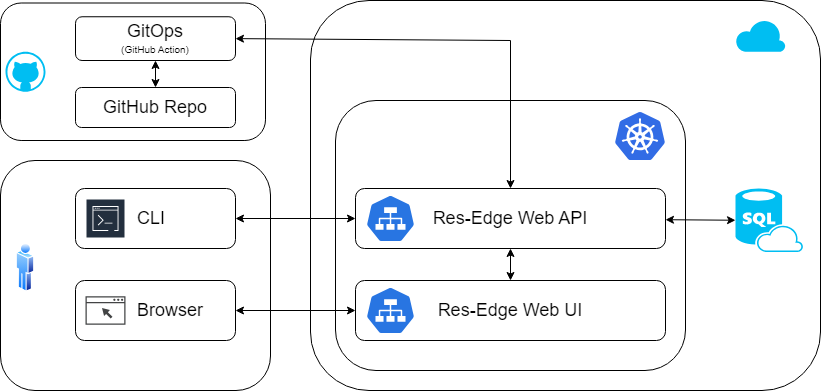

The diagram above was exported from draw.io. Its source (the exported page's mxGraphModel, read from the mxfile embedded in the PNG):
<mxGraphModel dx="1112" dy="830" grid="1" gridSize="10" guides="1" tooltips="1" connect="1" arrows="1" fold="1" page="0" pageScale="1" pageWidth="850" pageHeight="1100" background="none" math="0" shadow="0">
  <root>
    <mxCell id="0" />
    <mxCell id="1" parent="0" />
    <mxCell id="3kOgJL1zTOjElAq58ULS-20" value="" style="rounded=1;whiteSpace=wrap;html=1;fontSize=18;align=left;verticalAlign=top;spacingLeft=60;spacingTop=24;" vertex="1" parent="1">
      <mxGeometry x="15" y="180" width="270" height="230" as="geometry" />
    </mxCell>
    <mxCell id="3kOgJL1zTOjElAq58ULS-1" value="&lt;h1 style=&quot;font-size: 24px;&quot;&gt;&lt;br&gt;&lt;/h1&gt;" style="rounded=1;whiteSpace=wrap;html=1;align=left;verticalAlign=top;fontSize=24;spacingLeft=90;" vertex="1" parent="1">
      <mxGeometry x="325" y="20" width="510" height="390" as="geometry" />
    </mxCell>
    <mxCell id="3kOgJL1zTOjElAq58ULS-2" value="" style="verticalLabelPosition=bottom;html=1;verticalAlign=top;align=center;strokeColor=none;fillColor=#00BEF2;shape=mxgraph.azure.sql_database_sql_azure;" vertex="1" parent="1">
      <mxGeometry x="750" y="208" width="67.5" height="63.5" as="geometry" />
    </mxCell>
    <mxCell id="3kOgJL1zTOjElAq58ULS-19" value="" style="verticalLabelPosition=bottom;html=1;verticalAlign=top;align=center;strokeColor=none;fillColor=#00BEF2;shape=mxgraph.azure.cloud;" vertex="1" parent="1">
      <mxGeometry x="750" y="38.75" width="50" height="32.5" as="geometry" />
    </mxCell>
    <mxCell id="3kOgJL1zTOjElAq58ULS-21" value="" style="image;aspect=fixed;perimeter=ellipsePerimeter;html=1;align=center;shadow=0;dashed=0;spacingTop=3;image=img/lib/active_directory/user.svg;" vertex="1" parent="1">
      <mxGeometry x="30.75" y="262.25" width="18.5" height="50" as="geometry" />
    </mxCell>
    <mxCell id="3kOgJL1zTOjElAq58ULS-13" value="CLI" style="rounded=1;whiteSpace=wrap;html=1;fontSize=18;fontStyle=0;verticalAlign=middle;align=left;spacingLeft=60;" vertex="1" parent="1">
      <mxGeometry x="90" y="208" width="160" height="60" as="geometry" />
    </mxCell>
    <mxCell id="3kOgJL1zTOjElAq58ULS-24" value="" style="sketch=0;outlineConnect=0;fontColor=#232F3E;gradientColor=none;strokeColor=#ffffff;fillColor=#232F3E;dashed=0;verticalLabelPosition=middle;verticalAlign=bottom;align=center;html=1;whiteSpace=wrap;fontSize=10;fontStyle=1;spacing=3;shape=mxgraph.aws4.productIcon;prIcon=mxgraph.aws4.command_line_interface;" vertex="1" parent="1">
      <mxGeometry x="100" y="218" width="40" height="40" as="geometry" />
    </mxCell>
    <mxCell id="3kOgJL1zTOjElAq58ULS-26" value="Browser" style="rounded=1;whiteSpace=wrap;html=1;fontSize=18;fontStyle=0;verticalAlign=middle;align=left;spacingLeft=60;" vertex="1" parent="1">
      <mxGeometry x="90" y="300" width="160" height="60" as="geometry" />
    </mxCell>
    <mxCell id="3kOgJL1zTOjElAq58ULS-22" value="" style="sketch=0;pointerEvents=1;shadow=0;dashed=0;html=1;strokeColor=none;fillColor=#434445;aspect=fixed;labelPosition=center;verticalLabelPosition=bottom;verticalAlign=top;align=center;outlineConnect=0;shape=mxgraph.vvd.web_browser;" vertex="1" parent="1">
      <mxGeometry x="100" y="315.8" width="40" height="28.4" as="geometry" />
    </mxCell>
    <mxCell id="3kOgJL1zTOjElAq58ULS-4" value="" style="rounded=1;whiteSpace=wrap;html=1;fontSize=24;verticalAlign=top;spacingTop=15;align=left;spacingLeft=90;" vertex="1" parent="1">
      <mxGeometry x="350" y="120" width="350" height="270" as="geometry" />
    </mxCell>
    <mxCell id="3kOgJL1zTOjElAq58ULS-3" value="" style="image;sketch=0;aspect=fixed;html=1;points=[];align=center;fontSize=12;image=img/lib/mscae/Kubernetes.svg;" vertex="1" parent="1">
      <mxGeometry x="630" y="132" width="50" height="48" as="geometry" />
    </mxCell>
    <mxCell id="3kOgJL1zTOjElAq58ULS-7" value="" style="group" vertex="1" connectable="0" parent="1">
      <mxGeometry x="370" y="208" width="310" height="60" as="geometry" />
    </mxCell>
    <mxCell id="3kOgJL1zTOjElAq58ULS-5" value="Res-Edge Web API" style="rounded=1;whiteSpace=wrap;html=1;fontSize=18;fontStyle=0" vertex="1" parent="3kOgJL1zTOjElAq58ULS-7">
      <mxGeometry width="310" height="60" as="geometry" />
    </mxCell>
    <mxCell id="3kOgJL1zTOjElAq58ULS-6" value="" style="sketch=0;html=1;dashed=0;whitespace=wrap;fillColor=#2875E2;strokeColor=#ffffff;points=[[0.005,0.63,0],[0.1,0.2,0],[0.9,0.2,0],[0.5,0,0],[0.995,0.63,0],[0.72,0.99,0],[0.5,1,0],[0.28,0.99,0]];verticalLabelPosition=bottom;align=center;verticalAlign=top;shape=mxgraph.kubernetes.icon;prIcon=svc" vertex="1" parent="3kOgJL1zTOjElAq58ULS-7">
      <mxGeometry x="10" y="6" width="50" height="48" as="geometry" />
    </mxCell>
    <mxCell id="3kOgJL1zTOjElAq58ULS-11" value="" style="group" vertex="1" connectable="0" parent="1">
      <mxGeometry x="370" y="300" width="310" height="60" as="geometry" />
    </mxCell>
    <mxCell id="3kOgJL1zTOjElAq58ULS-9" value="Res-Edge Web UI" style="rounded=1;whiteSpace=wrap;html=1;fontSize=18;fontStyle=0" vertex="1" parent="3kOgJL1zTOjElAq58ULS-11">
      <mxGeometry width="310" height="60" as="geometry" />
    </mxCell>
    <mxCell id="3kOgJL1zTOjElAq58ULS-10" value="" style="sketch=0;html=1;dashed=0;whitespace=wrap;fillColor=#2875E2;strokeColor=#ffffff;points=[[0.005,0.63,0],[0.1,0.2,0],[0.9,0.2,0],[0.5,0,0],[0.995,0.63,0],[0.72,0.99,0],[0.5,1,0],[0.28,0.99,0]];verticalLabelPosition=bottom;align=center;verticalAlign=top;shape=mxgraph.kubernetes.icon;prIcon=svc" vertex="1" parent="3kOgJL1zTOjElAq58ULS-11">
      <mxGeometry x="10" y="6" width="50" height="48" as="geometry" />
    </mxCell>
    <mxCell id="3kOgJL1zTOjElAq58ULS-16" value="" style="endArrow=classic;html=1;rounded=0;exitX=0.5;exitY=0;exitDx=0;exitDy=0;startArrow=classic;startFill=1;" edge="1" parent="1" source="3kOgJL1zTOjElAq58ULS-9" target="3kOgJL1zTOjElAq58ULS-5">
      <mxGeometry width="50" height="50" relative="1" as="geometry">
        <mxPoint x="660" y="442" as="sourcePoint" />
        <mxPoint x="710" y="392" as="targetPoint" />
      </mxGeometry>
    </mxCell>
    <mxCell id="3kOgJL1zTOjElAq58ULS-28" value="" style="endArrow=classic;startArrow=classic;html=1;rounded=0;entryX=0;entryY=0.5;entryDx=0;entryDy=0;" edge="1" parent="1" source="3kOgJL1zTOjElAq58ULS-26" target="3kOgJL1zTOjElAq58ULS-9">
      <mxGeometry width="50" height="50" relative="1" as="geometry">
        <mxPoint x="400" y="430" as="sourcePoint" />
        <mxPoint x="450" y="380" as="targetPoint" />
      </mxGeometry>
    </mxCell>
    <mxCell id="3kOgJL1zTOjElAq58ULS-27" value="" style="endArrow=classic;startArrow=classic;html=1;rounded=0;exitX=1;exitY=0.5;exitDx=0;exitDy=0;" edge="1" parent="1" source="3kOgJL1zTOjElAq58ULS-13" target="3kOgJL1zTOjElAq58ULS-5">
      <mxGeometry width="50" height="50" relative="1" as="geometry">
        <mxPoint x="400" y="430" as="sourcePoint" />
        <mxPoint x="450" y="380" as="targetPoint" />
      </mxGeometry>
    </mxCell>
    <mxCell id="3kOgJL1zTOjElAq58ULS-15" value="" style="endArrow=classic;startArrow=classic;html=1;rounded=0;entryX=0;entryY=0.5;entryDx=0;entryDy=0;entryPerimeter=0;" edge="1" parent="1" source="3kOgJL1zTOjElAq58ULS-5" target="3kOgJL1zTOjElAq58ULS-2">
      <mxGeometry width="50" height="50" relative="1" as="geometry">
        <mxPoint x="730" y="480" as="sourcePoint" />
        <mxPoint x="780" y="430" as="targetPoint" />
      </mxGeometry>
    </mxCell>
    <mxCell id="3kOgJL1zTOjElAq58ULS-29" value="" style="rounded=1;whiteSpace=wrap;html=1;" vertex="1" parent="1">
      <mxGeometry x="15" y="22.5" width="265" height="137.5" as="geometry" />
    </mxCell>
    <mxCell id="3kOgJL1zTOjElAq58ULS-30" value="" style="verticalLabelPosition=bottom;html=1;verticalAlign=top;align=center;strokeColor=none;fillColor=#00BEF2;shape=mxgraph.azure.github_code;pointerEvents=1;" vertex="1" parent="1">
      <mxGeometry x="20" y="71.25" width="40" height="40" as="geometry" />
    </mxCell>
    <mxCell id="3kOgJL1zTOjElAq58ULS-31" value="&lt;font style=&quot;font-size: 18px;&quot;&gt;GitOps&lt;/font&gt;&lt;br&gt;&lt;font style=&quot;font-size: 10px;&quot;&gt;(GitHub Action)&lt;/font&gt;" style="rounded=1;whiteSpace=wrap;html=1;" vertex="1" parent="1">
      <mxGeometry x="90" y="36.25" width="160" height="43.75" as="geometry" />
    </mxCell>
    <mxCell id="3kOgJL1zTOjElAq58ULS-32" value="&lt;span style=&quot;font-size: 18px;&quot;&gt;GitHub Repo&lt;/span&gt;" style="rounded=1;whiteSpace=wrap;html=1;" vertex="1" parent="1">
      <mxGeometry x="90" y="107" width="160" height="40" as="geometry" />
    </mxCell>
    <mxCell id="3kOgJL1zTOjElAq58ULS-33" value="" style="endArrow=classic;startArrow=classic;html=1;rounded=0;exitX=0.5;exitY=0;exitDx=0;exitDy=0;" edge="1" parent="1" source="3kOgJL1zTOjElAq58ULS-32" target="3kOgJL1zTOjElAq58ULS-31">
      <mxGeometry width="50" height="50" relative="1" as="geometry">
        <mxPoint x="400" y="420" as="sourcePoint" />
        <mxPoint x="450" y="370" as="targetPoint" />
      </mxGeometry>
    </mxCell>
    <mxCell id="3kOgJL1zTOjElAq58ULS-34" value="" style="endArrow=classic;html=1;rounded=0;exitX=1;exitY=0.5;exitDx=0;exitDy=0;entryX=0.5;entryY=0;entryDx=0;entryDy=0;startArrow=classic;startFill=1;" edge="1" parent="1" source="3kOgJL1zTOjElAq58ULS-31" target="3kOgJL1zTOjElAq58ULS-5">
      <mxGeometry width="50" height="50" relative="1" as="geometry">
        <mxPoint x="400" y="420" as="sourcePoint" />
        <mxPoint x="450" y="370" as="targetPoint" />
        <Array as="points">
          <mxPoint x="525" y="60" />
        </Array>
      </mxGeometry>
    </mxCell>
  </root>
</mxGraphModel>